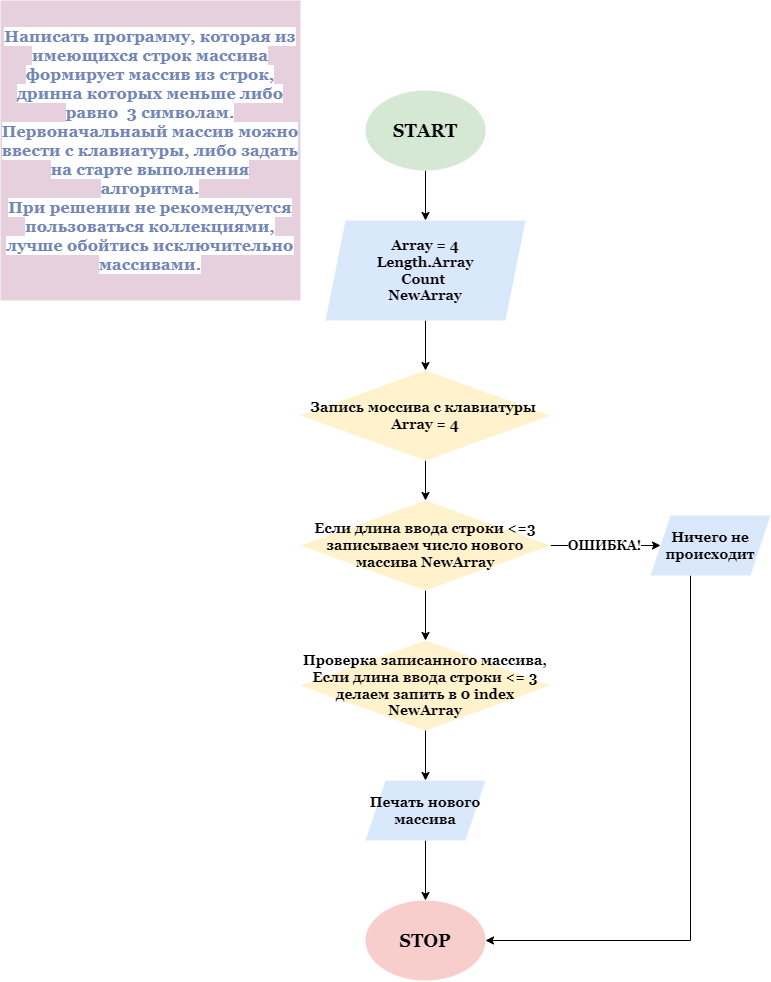

The diagram above was exported from draw.io. Its source (the exported page's mxGraphModel, read from the mxfile embedded in the PNG):
<mxGraphModel dx="2030" dy="1183" grid="1" gridSize="10" guides="1" tooltips="1" connect="1" arrows="1" fold="1" page="1" pageScale="1" pageWidth="827" pageHeight="1169" math="0" shadow="0">
  <root>
    <mxCell id="0" />
    <mxCell id="1" parent="0" />
    <mxCell id="KkCRDTGzs38HpBHYdk4q-1" value="&lt;div style=&quot;color: rgb(255, 255, 255); font-size: 14px; line-height: 19px;&quot;&gt;&lt;h3 style=&quot;&quot;&gt;&lt;font face=&quot;Georgia&quot;&gt;&lt;span style=&quot;color: rgb(114, 133, 183); background-color: rgb(255, 255, 255);&quot;&gt;Написать программу, которая из имеющихся строк массива формирует массив из строк, дринна которых меньше либо равно &amp;nbsp;3 символам.&lt;br&gt; &lt;/span&gt;&lt;span style=&quot;color: rgb(114, 133, 183); background-color: rgb(255, 255, 255);&quot;&gt;Первоначальнаый массив можно ввести с клавиатуры, либо задать на старте выполнения алгоритма.&lt;br&gt; &lt;/span&gt;&lt;span style=&quot;color: rgb(114, 133, 183); background-color: rgb(255, 255, 255);&quot;&gt;При решении не рекомендуется пользоваться коллекциями, лучше обойтись исключительно массивами.&lt;/span&gt;&lt;/font&gt;&lt;/h3&gt;&lt;/div&gt;" style="whiteSpace=wrap;html=1;aspect=fixed;fillColor=#E6D0DE;strokeColor=none;" vertex="1" parent="1">
      <mxGeometry x="10" y="10" width="300" height="300" as="geometry" />
    </mxCell>
    <mxCell id="KkCRDTGzs38HpBHYdk4q-7" value="" style="edgeStyle=orthogonalEdgeStyle;rounded=0;orthogonalLoop=1;jettySize=auto;html=1;fontFamily=Georgia;" edge="1" parent="1" source="KkCRDTGzs38HpBHYdk4q-4" target="KkCRDTGzs38HpBHYdk4q-5">
      <mxGeometry relative="1" as="geometry" />
    </mxCell>
    <mxCell id="KkCRDTGzs38HpBHYdk4q-4" value="&lt;h2&gt;START&lt;/h2&gt;" style="ellipse;whiteSpace=wrap;html=1;labelBackgroundColor=none;fontFamily=Georgia;fillColor=#d5e8d4;strokeColor=none;" vertex="1" parent="1">
      <mxGeometry x="375" y="100" width="120" height="80" as="geometry" />
    </mxCell>
    <mxCell id="KkCRDTGzs38HpBHYdk4q-8" value="" style="edgeStyle=orthogonalEdgeStyle;rounded=0;orthogonalLoop=1;jettySize=auto;html=1;fontFamily=Georgia;" edge="1" parent="1" source="KkCRDTGzs38HpBHYdk4q-5" target="KkCRDTGzs38HpBHYdk4q-6">
      <mxGeometry relative="1" as="geometry" />
    </mxCell>
    <mxCell id="KkCRDTGzs38HpBHYdk4q-5" value="&lt;h3&gt;Array = 4&lt;br&gt;Length.Array&lt;br&gt;Count&amp;nbsp;&lt;br&gt;NewArray&lt;/h3&gt;" style="shape=parallelogram;perimeter=parallelogramPerimeter;whiteSpace=wrap;html=1;fixedSize=1;labelBackgroundColor=none;fontFamily=Georgia;fillColor=#dae8fc;strokeColor=none;" vertex="1" parent="1">
      <mxGeometry x="335" y="230" width="200" height="100" as="geometry" />
    </mxCell>
    <mxCell id="KkCRDTGzs38HpBHYdk4q-12" value="" style="edgeStyle=orthogonalEdgeStyle;rounded=0;orthogonalLoop=1;jettySize=auto;html=1;fontFamily=Georgia;" edge="1" parent="1" source="KkCRDTGzs38HpBHYdk4q-6" target="KkCRDTGzs38HpBHYdk4q-11">
      <mxGeometry relative="1" as="geometry" />
    </mxCell>
    <mxCell id="KkCRDTGzs38HpBHYdk4q-6" value="&lt;h3&gt;Запись моссива c клавиатуры&amp;nbsp;&lt;br&gt;Array = 4&lt;br&gt;&lt;/h3&gt;" style="rhombus;whiteSpace=wrap;html=1;labelBackgroundColor=none;fontFamily=Georgia;fillColor=#fff2cc;strokeColor=none;" vertex="1" parent="1">
      <mxGeometry x="310" y="380" width="250" height="90" as="geometry" />
    </mxCell>
    <mxCell id="KkCRDTGzs38HpBHYdk4q-9" value="&lt;h2&gt;STOP&lt;/h2&gt;" style="ellipse;whiteSpace=wrap;html=1;labelBackgroundColor=none;fontFamily=Georgia;fillColor=#f8cecc;strokeColor=none;" vertex="1" parent="1">
      <mxGeometry x="375" y="910" width="120" height="80" as="geometry" />
    </mxCell>
    <mxCell id="KkCRDTGzs38HpBHYdk4q-15" value="" style="edgeStyle=orthogonalEdgeStyle;rounded=0;orthogonalLoop=1;jettySize=auto;html=1;fontFamily=Georgia;" edge="1" parent="1" source="KkCRDTGzs38HpBHYdk4q-11" target="KkCRDTGzs38HpBHYdk4q-14">
      <mxGeometry relative="1" as="geometry" />
    </mxCell>
    <mxCell id="KkCRDTGzs38HpBHYdk4q-22" value="&lt;h3&gt;ОШИБКА!&lt;/h3&gt;" style="edgeStyle=orthogonalEdgeStyle;rounded=0;orthogonalLoop=1;jettySize=auto;html=1;fontFamily=Georgia;" edge="1" parent="1" source="KkCRDTGzs38HpBHYdk4q-11" target="KkCRDTGzs38HpBHYdk4q-19">
      <mxGeometry relative="1" as="geometry" />
    </mxCell>
    <mxCell id="KkCRDTGzs38HpBHYdk4q-11" value="&lt;h3&gt;Если длина ввода строки &amp;lt;=3&lt;br&gt;записываем число нового массива NewArray&lt;/h3&gt;" style="rhombus;whiteSpace=wrap;html=1;labelBackgroundColor=none;fontFamily=Georgia;fillColor=#fff2cc;strokeColor=none;" vertex="1" parent="1">
      <mxGeometry x="310" y="510" width="250" height="90" as="geometry" />
    </mxCell>
    <mxCell id="KkCRDTGzs38HpBHYdk4q-17" value="" style="edgeStyle=orthogonalEdgeStyle;rounded=0;orthogonalLoop=1;jettySize=auto;html=1;fontFamily=Georgia;" edge="1" parent="1" source="KkCRDTGzs38HpBHYdk4q-14" target="KkCRDTGzs38HpBHYdk4q-16">
      <mxGeometry relative="1" as="geometry" />
    </mxCell>
    <mxCell id="KkCRDTGzs38HpBHYdk4q-14" value="&lt;h3&gt;Проверка записанного массива,&lt;br&gt;Если длина ввода строки &amp;lt;= 3&lt;br&gt;делаем запить в 0 index NewArray&lt;/h3&gt;" style="rhombus;whiteSpace=wrap;html=1;labelBackgroundColor=none;fontFamily=Georgia;fillColor=#fff2cc;strokeColor=none;" vertex="1" parent="1">
      <mxGeometry x="310" y="650" width="250" height="90" as="geometry" />
    </mxCell>
    <mxCell id="KkCRDTGzs38HpBHYdk4q-18" value="" style="edgeStyle=orthogonalEdgeStyle;rounded=0;orthogonalLoop=1;jettySize=auto;html=1;fontFamily=Georgia;" edge="1" parent="1" source="KkCRDTGzs38HpBHYdk4q-16" target="KkCRDTGzs38HpBHYdk4q-9">
      <mxGeometry relative="1" as="geometry" />
    </mxCell>
    <mxCell id="KkCRDTGzs38HpBHYdk4q-16" value="&lt;h3&gt;Печать нового массива&lt;/h3&gt;" style="shape=parallelogram;perimeter=parallelogramPerimeter;whiteSpace=wrap;html=1;fixedSize=1;labelBackgroundColor=none;fontFamily=Georgia;fillColor=#dae8fc;strokeColor=none;" vertex="1" parent="1">
      <mxGeometry x="375" y="790" width="120" height="60" as="geometry" />
    </mxCell>
    <mxCell id="KkCRDTGzs38HpBHYdk4q-20" value="" style="edgeStyle=orthogonalEdgeStyle;rounded=0;orthogonalLoop=1;jettySize=auto;html=1;fontFamily=Georgia;entryX=1;entryY=0.5;entryDx=0;entryDy=0;" edge="1" parent="1" source="KkCRDTGzs38HpBHYdk4q-19" target="KkCRDTGzs38HpBHYdk4q-9">
      <mxGeometry relative="1" as="geometry">
        <Array as="points">
          <mxPoint x="700" y="950" />
        </Array>
      </mxGeometry>
    </mxCell>
    <mxCell id="KkCRDTGzs38HpBHYdk4q-19" value="&lt;h3&gt;Ничего не происходит&lt;/h3&gt;" style="shape=parallelogram;perimeter=parallelogramPerimeter;whiteSpace=wrap;html=1;fixedSize=1;labelBackgroundColor=none;fontFamily=Georgia;fillColor=#dae8fc;strokeColor=none;" vertex="1" parent="1">
      <mxGeometry x="660" y="525" width="120" height="60" as="geometry" />
    </mxCell>
  </root>
</mxGraphModel>